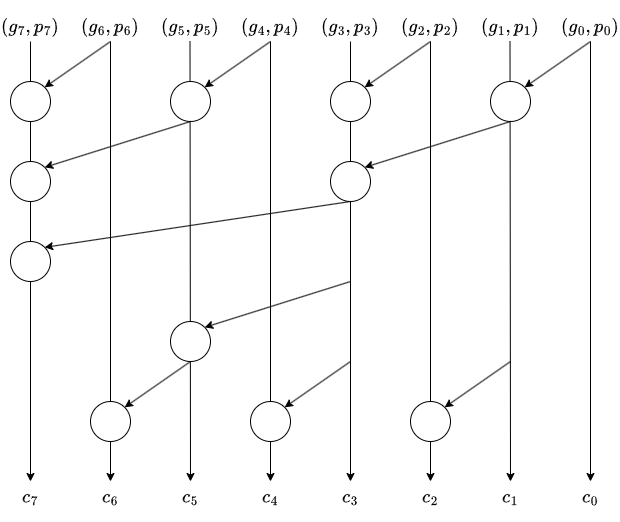

The diagram above was exported from draw.io. Its source (the exported page's mxGraphModel, read from the mxfile embedded in the PNG):
<mxGraphModel dx="894" dy="1449" grid="1" gridSize="10" guides="1" tooltips="1" connect="1" arrows="1" fold="1" page="1" pageScale="1" pageWidth="827" pageHeight="1169" math="1" shadow="0">
  <root>
    <mxCell id="0" />
    <mxCell id="1" parent="0" />
    <mxCell id="15" value="" style="endArrow=classic;html=1;fontSize=16;entryX=0.5;entryY=0;entryDx=0;entryDy=0;" parent="1" source="39" edge="1" target="48">
      <mxGeometry width="50" height="50" relative="1" as="geometry">
        <mxPoint x="179.5" y="480" as="sourcePoint" />
        <mxPoint x="180" y="760" as="targetPoint" />
      </mxGeometry>
    </mxCell>
    <mxCell id="16" value="" style="endArrow=classic;html=1;fontSize=16;entryX=0.5;entryY=0;entryDx=0;entryDy=0;" parent="1" edge="1" target="49">
      <mxGeometry width="50" height="50" relative="1" as="geometry">
        <mxPoint x="259.5" y="480" as="sourcePoint" />
        <mxPoint x="259.5" y="760" as="targetPoint" />
      </mxGeometry>
    </mxCell>
    <mxCell id="17" value="" style="endArrow=classic;html=1;fontSize=16;entryX=0.5;entryY=0;entryDx=0;entryDy=0;" parent="1" source="41" edge="1" target="50">
      <mxGeometry width="50" height="50" relative="1" as="geometry">
        <mxPoint x="339.5" y="480" as="sourcePoint" />
        <mxPoint x="339.5" y="760" as="targetPoint" />
      </mxGeometry>
    </mxCell>
    <mxCell id="19" value="" style="endArrow=classic;html=1;fontSize=16;entryX=0.5;entryY=0;entryDx=0;entryDy=0;" parent="1" edge="1" target="51">
      <mxGeometry width="50" height="50" relative="1" as="geometry">
        <mxPoint x="420" y="480" as="sourcePoint" />
        <mxPoint x="420" y="760" as="targetPoint" />
      </mxGeometry>
    </mxCell>
    <mxCell id="20" value="" style="endArrow=classic;html=1;fontSize=16;entryX=0.5;entryY=0;entryDx=0;entryDy=0;" parent="1" source="44" edge="1" target="52">
      <mxGeometry width="50" height="50" relative="1" as="geometry">
        <mxPoint x="499.5" y="480" as="sourcePoint" />
        <mxPoint x="499.5" y="760" as="targetPoint" />
      </mxGeometry>
    </mxCell>
    <mxCell id="21" value="" style="endArrow=classic;html=1;fontSize=16;entryX=0.5;entryY=0;entryDx=0;entryDy=0;" parent="1" edge="1" target="53">
      <mxGeometry width="50" height="50" relative="1" as="geometry">
        <mxPoint x="579.5" y="480" as="sourcePoint" />
        <mxPoint x="579.5" y="760" as="targetPoint" />
      </mxGeometry>
    </mxCell>
    <mxCell id="22" value="" style="endArrow=classic;html=1;fontSize=16;entryX=0.5;entryY=0;entryDx=0;entryDy=0;" parent="1" source="46" edge="1" target="54">
      <mxGeometry width="50" height="50" relative="1" as="geometry">
        <mxPoint x="660" y="560" as="sourcePoint" />
        <mxPoint x="659.5" y="760" as="targetPoint" />
      </mxGeometry>
    </mxCell>
    <mxCell id="14" value="" style="endArrow=classic;html=1;fontSize=16;entryX=0.5;entryY=0;entryDx=0;entryDy=0;" parent="1" edge="1" target="47">
      <mxGeometry width="50" height="50" relative="1" as="geometry">
        <mxPoint x="100" y="480" as="sourcePoint" />
        <mxPoint x="100" y="760" as="targetPoint" />
      </mxGeometry>
    </mxCell>
    <mxCell id="2" value="" style="ellipse;whiteSpace=wrap;html=1;fontSize=16;" parent="1" vertex="1">
      <mxGeometry x="80" y="520" width="40" height="40" as="geometry" />
    </mxCell>
    <mxCell id="3" value="" style="ellipse;whiteSpace=wrap;html=1;fontSize=16;" parent="1" vertex="1">
      <mxGeometry x="240" y="520" width="40" height="40" as="geometry" />
    </mxCell>
    <mxCell id="4" value="" style="ellipse;whiteSpace=wrap;html=1;fontSize=16;" parent="1" vertex="1">
      <mxGeometry x="560" y="520" width="40" height="40" as="geometry" />
    </mxCell>
    <mxCell id="5" value="" style="ellipse;whiteSpace=wrap;html=1;fontSize=16;" parent="1" vertex="1">
      <mxGeometry x="400" y="520" width="40" height="40" as="geometry" />
    </mxCell>
    <mxCell id="6" value="" style="ellipse;whiteSpace=wrap;html=1;fontSize=16;" parent="1" vertex="1">
      <mxGeometry x="80" y="600" width="40" height="40" as="geometry" />
    </mxCell>
    <mxCell id="7" value="" style="ellipse;whiteSpace=wrap;html=1;fontSize=16;" parent="1" vertex="1">
      <mxGeometry x="80" y="680" width="40" height="40" as="geometry" />
    </mxCell>
    <mxCell id="9" value="" style="ellipse;whiteSpace=wrap;html=1;fontSize=16;" parent="1" vertex="1">
      <mxGeometry x="400" y="600" width="40" height="40" as="geometry" />
    </mxCell>
    <mxCell id="10" value="" style="ellipse;whiteSpace=wrap;html=1;fontSize=16;" parent="1" vertex="1">
      <mxGeometry x="480" y="840" width="40" height="40" as="geometry" />
    </mxCell>
    <mxCell id="11" value="" style="ellipse;whiteSpace=wrap;html=1;fontSize=16;" parent="1" vertex="1">
      <mxGeometry x="160" y="840" width="40" height="40" as="geometry" />
    </mxCell>
    <mxCell id="12" value="" style="ellipse;whiteSpace=wrap;html=1;fontSize=16;" parent="1" vertex="1">
      <mxGeometry x="240" y="760" width="40" height="40" as="geometry" />
    </mxCell>
    <mxCell id="13" value="" style="ellipse;whiteSpace=wrap;html=1;fontSize=16;" parent="1" vertex="1">
      <mxGeometry x="320" y="840" width="40" height="40" as="geometry" />
    </mxCell>
    <mxCell id="25" value="" style="endArrow=classic;html=1;entryX=1;entryY=0;entryDx=0;entryDy=0;fontSize=16;" parent="1" target="13" edge="1">
      <mxGeometry width="50" height="50" relative="1" as="geometry">
        <mxPoint x="420" y="800" as="sourcePoint" />
        <mxPoint x="204" y="616" as="targetPoint" />
      </mxGeometry>
    </mxCell>
    <mxCell id="29" value="" style="endArrow=classic;html=1;entryX=1;entryY=0;entryDx=0;entryDy=0;fontSize=16;exitX=0.5;exitY=1;exitDx=0;exitDy=0;" parent="1" source="3" target="6" edge="1">
      <mxGeometry width="50" height="50" relative="1" as="geometry">
        <mxPoint x="140" y="580" as="sourcePoint" />
        <mxPoint x="204" y="616" as="targetPoint" />
      </mxGeometry>
    </mxCell>
    <mxCell id="30" value="" style="endArrow=classic;html=1;entryX=1;entryY=0;entryDx=0;entryDy=0;fontSize=16;exitX=0.5;exitY=1;exitDx=0;exitDy=0;" parent="1" source="9" target="7" edge="1">
      <mxGeometry width="50" height="50" relative="1" as="geometry">
        <mxPoint x="140" y="660" as="sourcePoint" />
        <mxPoint x="124" y="616" as="targetPoint" />
      </mxGeometry>
    </mxCell>
    <mxCell id="32" value="" style="endArrow=classic;html=1;entryX=1;entryY=0;entryDx=0;entryDy=0;fontSize=16;" parent="1" target="12" edge="1">
      <mxGeometry width="50" height="50" relative="1" as="geometry">
        <mxPoint x="420" y="720" as="sourcePoint" />
        <mxPoint x="204" y="696" as="targetPoint" />
      </mxGeometry>
    </mxCell>
    <mxCell id="38" value="$$(g_7, p_7)$$" style="text;strokeColor=none;align=center;fillColor=none;html=1;verticalAlign=middle;whiteSpace=wrap;rounded=0;fontSize=16;" parent="1" vertex="1">
      <mxGeometry x="70" y="450" width="60" height="30" as="geometry" />
    </mxCell>
    <mxCell id="39" value="$$(g_6, p_6)$$" style="text;strokeColor=none;align=center;fillColor=none;html=1;verticalAlign=middle;whiteSpace=wrap;rounded=0;fontSize=16;" parent="1" vertex="1">
      <mxGeometry x="150" y="450" width="60" height="30" as="geometry" />
    </mxCell>
    <mxCell id="40" value="$$(g_5, p_5)$$" style="text;strokeColor=none;align=center;fillColor=none;html=1;verticalAlign=middle;whiteSpace=wrap;rounded=0;fontSize=16;" parent="1" vertex="1">
      <mxGeometry x="230" y="450" width="60" height="30" as="geometry" />
    </mxCell>
    <mxCell id="41" value="$$(g_4, p_4)$$" style="text;strokeColor=none;align=center;fillColor=none;html=1;verticalAlign=middle;whiteSpace=wrap;rounded=0;fontSize=16;" parent="1" vertex="1">
      <mxGeometry x="310" y="450" width="60" height="30" as="geometry" />
    </mxCell>
    <mxCell id="43" value="$$(g_3, p_3)$$" style="text;strokeColor=none;align=center;fillColor=none;html=1;verticalAlign=middle;whiteSpace=wrap;rounded=0;fontSize=16;" parent="1" vertex="1">
      <mxGeometry x="390" y="450" width="60" height="30" as="geometry" />
    </mxCell>
    <mxCell id="44" value="$$(g_2, p_2)$$" style="text;strokeColor=none;align=center;fillColor=none;html=1;verticalAlign=middle;whiteSpace=wrap;rounded=0;fontSize=16;" parent="1" vertex="1">
      <mxGeometry x="470" y="450" width="60" height="30" as="geometry" />
    </mxCell>
    <mxCell id="45" value="$$(g_1, p_1)$$" style="text;strokeColor=none;align=center;fillColor=none;html=1;verticalAlign=middle;whiteSpace=wrap;rounded=0;fontSize=16;" parent="1" vertex="1">
      <mxGeometry x="550" y="450" width="60" height="30" as="geometry" />
    </mxCell>
    <mxCell id="46" value="$$(g_0, p_0)$$" style="text;strokeColor=none;align=center;fillColor=none;html=1;verticalAlign=middle;whiteSpace=wrap;rounded=0;fontSize=16;" parent="1" vertex="1">
      <mxGeometry x="630" y="450" width="60" height="30" as="geometry" />
    </mxCell>
    <mxCell id="47" value="$$c_7$$" style="text;strokeColor=none;align=center;fillColor=none;html=1;verticalAlign=middle;whiteSpace=wrap;rounded=0;fontSize=16;" parent="1" vertex="1">
      <mxGeometry x="70" y="920" width="60" height="30" as="geometry" />
    </mxCell>
    <mxCell id="48" value="$$c_6$$" style="text;strokeColor=none;align=center;fillColor=none;html=1;verticalAlign=middle;whiteSpace=wrap;rounded=0;fontSize=16;" parent="1" vertex="1">
      <mxGeometry x="150" y="920" width="60" height="30" as="geometry" />
    </mxCell>
    <mxCell id="49" value="$$c_5$$" style="text;strokeColor=none;align=center;fillColor=none;html=1;verticalAlign=middle;whiteSpace=wrap;rounded=0;fontSize=16;" parent="1" vertex="1">
      <mxGeometry x="230" y="920" width="60" height="30" as="geometry" />
    </mxCell>
    <mxCell id="50" value="$$c_4$$" style="text;strokeColor=none;align=center;fillColor=none;html=1;verticalAlign=middle;whiteSpace=wrap;rounded=0;fontSize=16;" parent="1" vertex="1">
      <mxGeometry x="310" y="920" width="60" height="30" as="geometry" />
    </mxCell>
    <mxCell id="51" value="$$c_3$$" style="text;strokeColor=none;align=center;fillColor=none;html=1;verticalAlign=middle;whiteSpace=wrap;rounded=0;fontSize=16;" parent="1" vertex="1">
      <mxGeometry x="390" y="920" width="60" height="30" as="geometry" />
    </mxCell>
    <mxCell id="52" value="$$c_2$$" style="text;strokeColor=none;align=center;fillColor=none;html=1;verticalAlign=middle;whiteSpace=wrap;rounded=0;fontSize=16;" parent="1" vertex="1">
      <mxGeometry x="470" y="920" width="60" height="30" as="geometry" />
    </mxCell>
    <mxCell id="53" value="$$c_1$$" style="text;strokeColor=none;align=center;fillColor=none;html=1;verticalAlign=middle;whiteSpace=wrap;rounded=0;fontSize=16;" parent="1" vertex="1">
      <mxGeometry x="550" y="920" width="60" height="30" as="geometry" />
    </mxCell>
    <mxCell id="54" value="$$c_0$$" style="text;strokeColor=none;align=center;fillColor=none;html=1;verticalAlign=middle;whiteSpace=wrap;rounded=0;fontSize=16;" parent="1" vertex="1">
      <mxGeometry x="630" y="920" width="60" height="30" as="geometry" />
    </mxCell>
    <mxCell id="65" value="" style="endArrow=classic;html=1;entryX=1;entryY=0;entryDx=0;entryDy=0;fontSize=16;exitX=0.5;exitY=1;exitDx=0;exitDy=0;" parent="1" source="39" target="2" edge="1">
      <mxGeometry width="50" height="50" relative="1" as="geometry">
        <mxPoint x="150" y="590" as="sourcePoint" />
        <mxPoint x="124" y="616" as="targetPoint" />
      </mxGeometry>
    </mxCell>
    <mxCell id="67" value="" style="endArrow=classic;html=1;entryX=1;entryY=0;entryDx=0;entryDy=0;fontSize=16;" parent="1" target="3" edge="1">
      <mxGeometry width="50" height="50" relative="1" as="geometry">
        <mxPoint x="340" y="480" as="sourcePoint" />
        <mxPoint x="280" y="526" as="targetPoint" />
      </mxGeometry>
    </mxCell>
    <mxCell id="69" value="" style="endArrow=classic;html=1;entryX=1;entryY=0;entryDx=0;entryDy=0;fontSize=16;exitX=0.5;exitY=1;exitDx=0;exitDy=0;" parent="1" source="44" target="5" edge="1">
      <mxGeometry width="50" height="50" relative="1" as="geometry">
        <mxPoint x="499" y="480" as="sourcePoint" />
        <mxPoint x="433" y="526" as="targetPoint" />
      </mxGeometry>
    </mxCell>
    <mxCell id="71" value="" style="endArrow=classic;html=1;entryX=1;entryY=0;entryDx=0;entryDy=0;fontSize=16;exitX=0.5;exitY=1;exitDx=0;exitDy=0;" parent="1" source="46" target="4" edge="1">
      <mxGeometry width="50" height="50" relative="1" as="geometry">
        <mxPoint x="659" y="480" as="sourcePoint" />
        <mxPoint x="593" y="526" as="targetPoint" />
      </mxGeometry>
    </mxCell>
    <mxCell id="72" value="" style="endArrow=classic;html=1;entryX=1;entryY=0;entryDx=0;entryDy=0;exitX=0.5;exitY=1;exitDx=0;exitDy=0;fontSize=16;" parent="1" source="4" target="9" edge="1">
      <mxGeometry width="50" height="50" relative="1" as="geometry">
        <mxPoint x="510" y="570" as="sourcePoint" />
        <mxPoint x="364" y="616" as="targetPoint" />
      </mxGeometry>
    </mxCell>
    <mxCell id="73" value="" style="endArrow=classic;html=1;entryX=1;entryY=0;entryDx=0;entryDy=0;fontSize=16;" parent="1" target="10" edge="1">
      <mxGeometry width="50" height="50" relative="1" as="geometry">
        <mxPoint x="580" y="800" as="sourcePoint" />
        <mxPoint x="513" y="607" as="targetPoint" />
      </mxGeometry>
    </mxCell>
    <mxCell id="74" value="" style="endArrow=classic;html=1;entryX=1;entryY=0;entryDx=0;entryDy=0;fontSize=16;exitX=0.5;exitY=1;exitDx=0;exitDy=0;" edge="1" parent="1" source="12" target="11">
      <mxGeometry width="50" height="50" relative="1" as="geometry">
        <mxPoint x="430" y="810" as="sourcePoint" />
        <mxPoint x="364" y="856" as="targetPoint" />
      </mxGeometry>
    </mxCell>
  </root>
</mxGraphModel>